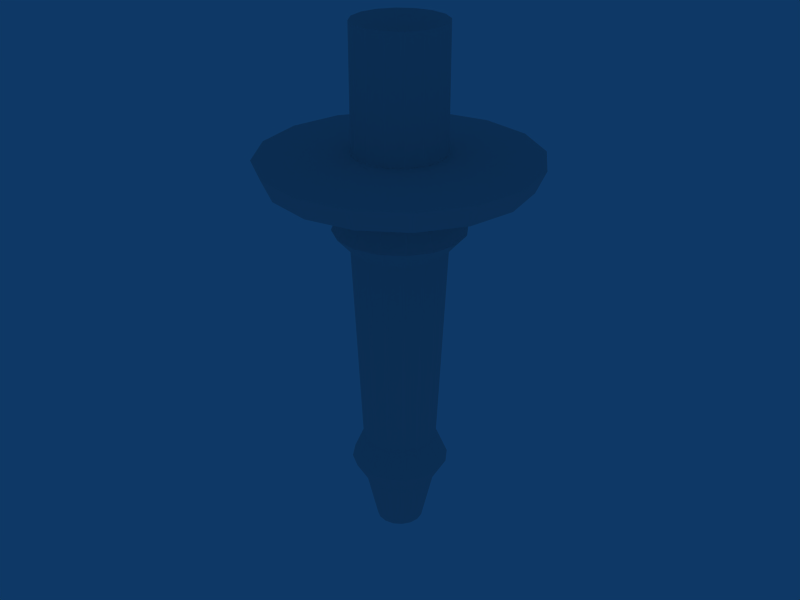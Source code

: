 # Source: torch.blend  (saved by Blender 2.76.0; exported with 4.5.12 LTS)
import bpy
from mathutils import Matrix  # noqa: F401  (used for matrix-valued properties, if any)

bpy.ops.wm.read_factory_settings(use_empty=True)
scene = bpy.context.scene
scene.name = 'Scene'

# ---- collections
col_collection_1 = bpy.data.collections.new('Collection 1'); scene.collection.children.link(col_collection_1)

# ---- materials (node trees are filled in below, after node groups)
mat_material = bpy.data.materials.new('Material')
mat_material.alpha_threshold = 0.0
mat_material.roughness = 0.5
mat_material.line_color = (0.0, 0.0, 0.0, 1.0)

# ---- material node trees

# ---- world
world_world = bpy.data.worlds.new('World'); scene.world = world_world
world_world.color = (0.05656, 0.2208, 0.4)
world_world.use_sun_shadow = False
world_world.sun_shadow_jitter_overblur = 0.0
world_world.cycles.sampling_method = 'MANUAL'
world_world.cycles.sample_map_resolution = 256

# ---- meshes
me_torchmesh = bpy.data.meshes.new('TorchMesh')
me_torchmesh.from_pydata([(-5.887e-10, 0.0191, -2.645), (0.157, 0.0191, -2.528), (0.2355, 0.0191, -2.187), (0.3271, 0.0191, -2.03), (0.2486, 0.0191, -1.847), (0.314, 0.0191, -0.4601), (0.4318, 0.0191, -0.3293), (0.3402, 0.0191, -0.1461), (0.8375, 0.0191, -0.002123), (0.9029, 0.0191, 0.1418), (0.301, 0.0191, 0.168), (0.301, 0.0191, 0.9662), (0.02617, 0.0191, 0.7699), (0.02418, 0.009088, 0.7699), (0.2781, -0.09607, 0.9662), (0.2781, -0.09607, 0.168), (0.8342, -0.3264, 0.1418), (0.7737, -0.3014, -0.002123), (0.3143, -0.1111, -0.1461), (0.3989, -0.1461, -0.3293), (0.2901, -0.1011, -0.4601), (0.2297, -0.07604, -1.847), (0.3022, -0.1061, -2.03), (0.2176, -0.07103, -2.187), (0.1451, -0.04099, -2.528), (3.643e-08, 0.0191, -2.645), (6.782e-08, 0.0191, -2.645), (0.111, -0.09193, -2.528), (0.1665, -0.1474, -2.187), (0.2313, -0.2122, -2.03), (0.1758, -0.1567, -1.847), (0.2221, -0.203, -0.4601), (0.3053, -0.2862, -0.3293), (0.2406, -0.2215, -0.1461), (0.5922, -0.5731, -0.002123), (0.6384, -0.6193, 0.1418), (0.2128, -0.1937, 0.168), (0.2128, -0.1937, 0.9662), (0.01851, 0.0005981, 0.7699), (0.01002, -0.005075, 0.7699), (0.1152, -0.2589, 0.9662), (0.1152, -0.2589, 0.168), (0.3455, -0.8151, 0.1418), (0.3205, -0.7546, -0.002123), (0.1302, -0.2952, -0.1461), (0.1652, -0.3798, -0.3293), (0.1202, -0.271, -0.4601), (0.09514, -0.2106, -1.847), (0.1252, -0.2831, -2.03), (0.09014, -0.1985, -2.187), (0.06009, -0.126, -2.528), (8.879e-08, 0.0191, -2.645), (9.616e-08, 0.0191, -2.645), (-5.262e-09, -0.1379, -2.528), (1.49e-08, -0.2164, -2.187), (2.932e-08, -0.308, -2.03), (1.75e-08, -0.2295, -1.847), (6.716e-08, -0.2949, -0.4601), (6.303e-08, -0.4127, -0.3293), (7.425e-08, -0.3211, -0.1461), (6.637e-08, -0.8184, -0.002123), (4.806e-08, -0.8838, 0.1418), (7.385e-08, -0.2819, 0.168), (1.343e-07, -0.2819, 0.9662), (1.176e-07, -0.007067, 0.7699), (-0.01001, -0.005075, 0.7699), (-0.1152, -0.2589, 0.9662), (-0.1152, -0.2589, 0.168), (-0.3455, -0.8151, 0.1418), (-0.3205, -0.7546, -0.002123), (-0.1302, -0.2952, -0.1461), (-0.1652, -0.3798, -0.3293), (-0.1202, -0.271, -0.4601), (-0.09514, -0.2106, -1.847), (-0.1252, -0.2831, -2.03), (-0.09014, -0.1985, -2.187), (-0.06009, -0.126, -2.528), (8.879e-08, 0.0191, -2.645), (6.782e-08, 0.0191, -2.645), (-0.111, -0.09193, -2.528), (-0.1665, -0.1474, -2.187), (-0.2313, -0.2122, -2.03), (-0.1758, -0.1567, -1.847), (-0.2221, -0.203, -0.4601), (-0.3053, -0.2862, -0.3293), (-0.2406, -0.2215, -0.1461), (-0.5922, -0.5731, -0.002123), (-0.6384, -0.6193, 0.1418), (-0.2128, -0.1937, 0.168), (-0.2128, -0.1937, 0.9662), (-0.01851, 0.0005979, 0.7699), (-0.02418, 0.009088, 0.7699), (-0.2781, -0.09607, 0.9662), (-0.2781, -0.09607, 0.168), (-0.8342, -0.3264, 0.1418), (-0.7737, -0.3014, -0.002123), (-0.3143, -0.1111, -0.1461), (-0.3989, -0.1461, -0.3293), (-0.2901, -0.1011, -0.4601), (-0.2297, -0.07604, -1.847), (-0.3022, -0.1061, -2.03), (-0.2176, -0.07103, -2.187), (-0.1451, -0.04099, -2.528), (3.643e-08, 0.0191, -2.645), (-5.887e-10, 0.0191, -2.645), (-0.157, 0.0191, -2.528), (-0.2355, 0.0191, -2.187), (-0.3271, 0.0191, -2.03), (-0.2486, 0.0191, -1.847), (-0.314, 0.0191, -0.4601), (-0.4318, 0.0191, -0.3293), (-0.3402, 0.0191, -0.1461), (-0.8375, 0.0191, -0.002123), (-0.9029, 0.0191, 0.1418), (-0.301, 0.0191, 0.168), (-0.301, 0.0191, 0.9662), (-0.02617, 0.0191, 0.7699), (-0.02418, 0.02912, 0.7699), (-0.2781, 0.1343, 0.9662), (-0.2781, 0.1343, 0.168), (-0.8342, 0.3646, 0.1418), (-0.7737, 0.3396, -0.002123), (-0.3143, 0.1493, -0.1461), (-0.3989, 0.1844, -0.3293), (-0.2901, 0.1393, -0.4601), (-0.2297, 0.1142, -1.847), (-0.3022, 0.1443, -2.03), (-0.2176, 0.1092, -2.187), (-0.1451, 0.07919, -2.528), (-3.761e-08, 0.0191, -2.645), (-6.9e-08, 0.0191, -2.645), (-0.111, 0.1301, -2.528), (-0.1665, 0.1857, -2.187), (-0.2313, 0.2504, -2.03), (-0.1758, 0.1949, -1.847), (-0.2221, 0.2412, -0.4601), (-0.3053, 0.3244, -0.3293), (-0.2406, 0.2597, -0.1461), (-0.5922, 0.6113, -0.002123), (-0.6384, 0.6575, 0.1418), (-0.2128, 0.2319, 0.168), (-0.2128, 0.2319, 0.9662), (-0.01851, 0.03761, 0.7699), (-0.01002, 0.04328, 0.7699), (-0.1152, 0.2972, 0.9662), (-0.1152, 0.2972, 0.168), (-0.3455, 0.8533, 0.1418), (-0.3205, 0.7928, -0.002123), (-0.1302, 0.3334, -0.1461), (-0.1652, 0.418, -0.3293), (-0.1202, 0.3092, -0.4601), (-0.09514, 0.2488, -1.847), (-0.1252, 0.3213, -2.03), (-0.09014, 0.2367, -2.187), (-0.06009, 0.1642, -2.528), (-8.997e-08, 0.0191, -2.645), (-9.733e-08, 0.0191, -2.645), (5.974e-09, 0.1761, -2.528), (-1.781e-08, 0.2546, -2.187), (-1.382e-08, 0.3462, -2.03), (-3.886e-09, 0.2677, -1.847), (-7.368e-08, 0.3332, -0.4601), (-5.665e-08, 0.4509, -0.3293), (-4.584e-08, 0.3593, -0.1461), (9.867e-09, 0.8566, -0.002123), (-3.412e-08, 0.922, 0.1418), (-6.023e-08, 0.3201, 0.168), (-1.206e-07, 0.3201, 0.9662), (-1.184e-07, 0.04527, 0.7699), (0.01001, 0.04328, 0.7699), (0.1152, 0.2972, 0.9662), (0.1152, 0.2972, 0.168), (0.3455, 0.8533, 0.1418), (0.3205, 0.7928, -0.002123), (0.1302, 0.3334, -0.1461), (0.1652, 0.418, -0.3293), (0.1202, 0.3092, -0.4601), (0.09514, 0.2488, -1.847), (0.1252, 0.3213, -2.03), (0.09014, 0.2367, -2.187), (0.06009, 0.1642, -2.528), (-8.997e-08, 0.0191, -2.645), (-6.9e-08, 0.0191, -2.645), (0.111, 0.1301, -2.528), (0.1665, 0.1857, -2.187), (0.2313, 0.2504, -2.03), (0.1758, 0.1949, -1.847), (0.2221, 0.2412, -0.4601), (0.3053, 0.3244, -0.3293), (0.2406, 0.2597, -0.1461), (0.5922, 0.6113, -0.002123), (0.6384, 0.6575, 0.1418), (0.2128, 0.2319, 0.168), (0.2128, 0.2319, 0.9662), (0.01851, 0.03761, 0.7699), (0.02418, 0.02912, 0.7699), (0.2781, 0.1343, 0.9662), (0.2781, 0.1343, 0.168), (0.8342, 0.3646, 0.1418), (0.7737, 0.3396, -0.002123), (0.3143, 0.1493, -0.1461), (0.3989, 0.1844, -0.3293), (0.2901, 0.1393, -0.4601), (0.2297, 0.1142, -1.847), (0.3022, 0.1443, -2.03), (0.2176, 0.1092, -2.187), (0.1451, 0.07919, -2.528), (-3.761e-08, 0.0191, -2.645), (-5.887e-10, 0.0191, -2.645), (0.157, 0.0191, -2.528), (0.2355, 0.0191, -2.187), (0.3271, 0.0191, -2.03), (0.2486, 0.0191, -1.847), (0.314, 0.0191, -0.4601), (0.4318, 0.0191, -0.3293), (0.3402, 0.0191, -0.1461), (0.8375, 0.0191, -0.002123), (0.9029, 0.0191, 0.1418), (0.301, 0.0191, 0.168), (0.301, 0.0191, 0.9662), (0.02617, 0.0191, 0.7699)], [], [(13, 14, 11), (14, 15, 10), (10, 15, 16), (16, 17, 8), (8, 17, 18), (18, 19, 6), (6, 19, 20), (5, 20, 21), (4, 21, 22), (3, 22, 23), (23, 24, 1), (1, 24, 25), (24, 27, 26), (28, 27, 24), (29, 28, 23), (21, 30, 29), (31, 30, 21), (19, 32, 31), (33, 32, 19), (17, 34, 33), (35, 34, 17), (15, 36, 35), (37, 36, 15), (38, 37, 14), (39, 40, 37), (40, 41, 36), (35, 36, 41), (42, 43, 34), (43, 44, 33), (33, 44, 45), (32, 45, 46), (46, 47, 30), (47, 48, 29), (29, 48, 49), (28, 49, 50), (27, 50, 51), (50, 53, 52), (54, 53, 50), (55, 54, 49), (56, 55, 48), (57, 56, 47), (58, 57, 46), (59, 58, 45), (43, 60, 59), (61, 60, 43), (42, 41, 62), (63, 62, 41), (64, 63, 40), (65, 66, 63), (63, 66, 67), (62, 67, 68), (68, 69, 60), (60, 69, 70), (70, 71, 58), (58, 71, 72), (72, 73, 56), (56, 73, 74), (74, 75, 54), (54, 75, 76), (53, 76, 77), (76, 79, 78), (80, 79, 76), (81, 80, 75), (73, 82, 81), (72, 83, 82), (84, 83, 72), (85, 84, 71), (69, 86, 85), (68, 87, 86), (68, 67, 88), (89, 88, 67), (90, 89, 66), (91, 92, 89), (92, 93, 88), (87, 88, 93), (94, 95, 86), (95, 96, 85), (96, 97, 84), (97, 98, 83), (98, 99, 82), (99, 100, 81), (81, 100, 101), (101, 102, 79), (79, 102, 103), (102, 105, 104), (106, 105, 102), (107, 106, 101), (108, 107, 100), (109, 108, 99), (97, 110, 109), (96, 111, 110), (95, 112, 111), (113, 112, 95), (93, 114, 113), (115, 114, 93), (116, 115, 92), (117, 118, 115), (118, 119, 114), (114, 119, 120), (120, 121, 112), (121, 122, 111), (122, 123, 110), (123, 124, 109), (124, 125, 108), (108, 125, 126), (107, 126, 127), (106, 127, 128), (105, 128, 129), (128, 131, 130), (132, 131, 128), (126, 133, 132), (125, 134, 133), (135, 134, 125), (136, 135, 124), (137, 136, 123), (138, 137, 122), (139, 138, 121), (119, 140, 139), (141, 140, 119), (142, 141, 118), (143, 144, 141), (144, 145, 140), (139, 140, 145), (139, 146, 147), (138, 147, 148), (148, 149, 136), (149, 150, 135), (150, 151, 134), (151, 152, 133), (152, 153, 132), (132, 153, 154), (131, 154, 155), (154, 157, 156), (158, 157, 154), (152, 159, 158), (151, 160, 159), (150, 161, 160), (149, 162, 161), (148, 163, 162), (164, 163, 148), (165, 164, 147), (145, 166, 165), (167, 166, 145), (168, 167, 144), (169, 170, 167), (167, 170, 171), (166, 171, 172), (172, 173, 164), (173, 174, 163), (163, 174, 175), (162, 175, 176), (161, 176, 177), (177, 178, 159), (178, 179, 158), (179, 180, 157), (157, 180, 181), (180, 183, 182), (184, 183, 180), (185, 184, 179), (177, 186, 185), (176, 187, 186), (188, 187, 176), (189, 188, 175), (173, 190, 189), (172, 191, 190), (172, 171, 192), (193, 192, 171), (194, 193, 170), (195, 196, 193), (193, 196, 197), (191, 192, 197), (198, 199, 190), (190, 199, 200), (200, 201, 188), (188, 201, 202), (202, 203, 186), (203, 204, 185), (185, 204, 205), (184, 205, 206), (183, 206, 207), (206, 209, 208), (210, 209, 206), (211, 210, 205), (212, 211, 204), (213, 212, 203), (214, 213, 202), (200, 215, 214), (216, 215, 200), (217, 216, 199), (198, 197, 218), (219, 218, 197), (220, 219, 196), (12, 13, 11), (11, 14, 10), (9, 10, 16), (9, 16, 8), (7, 8, 18), (7, 18, 6), (5, 6, 20), (4, 5, 21), (3, 4, 22), (2, 3, 23), (2, 23, 1), (0, 1, 25), (25, 24, 26), (23, 28, 24), (22, 29, 23), (22, 21, 29), (20, 31, 21), (20, 19, 31), (18, 33, 19), (18, 17, 33), (16, 35, 17), (16, 15, 35), (14, 37, 15), (13, 38, 14), (38, 39, 37), (37, 40, 36), (42, 35, 41), (35, 42, 34), (34, 43, 33), (32, 33, 45), (31, 32, 46), (31, 46, 30), (30, 47, 29), (28, 29, 49), (27, 28, 50), (26, 27, 51), (51, 50, 52), (49, 54, 50), (48, 55, 49), (47, 56, 48), (46, 57, 47), (45, 58, 46), (44, 59, 45), (44, 43, 59), (42, 61, 43), (61, 42, 62), (40, 63, 41), (39, 64, 40), (64, 65, 63), (62, 63, 67), (61, 62, 68), (61, 68, 60), (59, 60, 70), (59, 70, 58), (57, 58, 72), (57, 72, 56), (55, 56, 74), (55, 74, 54), (53, 54, 76), (52, 53, 77), (77, 76, 78), (75, 80, 76), (74, 81, 75), (74, 73, 81), (73, 72, 82), (71, 84, 72), (70, 85, 71), (70, 69, 85), (69, 68, 86), (87, 68, 88), (66, 89, 67), (65, 90, 66), (90, 91, 89), (89, 92, 88), (94, 87, 93), (87, 94, 86), (86, 95, 85), (85, 96, 84), (84, 97, 83), (83, 98, 82), (82, 99, 81), (80, 81, 101), (80, 101, 79), (78, 79, 103), (103, 102, 104), (101, 106, 102), (100, 107, 101), (99, 108, 100), (98, 109, 99), (98, 97, 109), (97, 96, 110), (96, 95, 111), (94, 113, 95), (94, 93, 113), (92, 115, 93), (91, 116, 92), (116, 117, 115), (115, 118, 114), (113, 114, 120), (113, 120, 112), (112, 121, 111), (111, 122, 110), (110, 123, 109), (109, 124, 108), (107, 108, 126), (106, 107, 127), (105, 106, 128), (104, 105, 129), (129, 128, 130), (127, 132, 128), (127, 126, 132), (126, 125, 133), (124, 135, 125), (123, 136, 124), (122, 137, 123), (121, 138, 122), (120, 139, 121), (120, 119, 139), (118, 141, 119), (117, 142, 118), (142, 143, 141), (141, 144, 140), (146, 139, 145), (138, 139, 147), (137, 138, 148), (137, 148, 136), (136, 149, 135), (135, 150, 134), (134, 151, 133), (133, 152, 132), (131, 132, 154), (130, 131, 155), (155, 154, 156), (153, 158, 154), (153, 152, 158), (152, 151, 159), (151, 150, 160), (150, 149, 161), (149, 148, 162), (147, 164, 148), (146, 165, 147), (146, 145, 165), (144, 167, 145), (143, 168, 144), (168, 169, 167), (166, 167, 171), (165, 166, 172), (165, 172, 164), (164, 173, 163), (162, 163, 175), (161, 162, 176), (160, 161, 177), (160, 177, 159), (159, 178, 158), (158, 179, 157), (156, 157, 181), (181, 180, 182), (179, 184, 180), (178, 185, 179), (178, 177, 185), (177, 176, 186), (175, 188, 176), (174, 189, 175), (174, 173, 189), (173, 172, 190), (191, 172, 192), (170, 193, 171), (169, 194, 170), (194, 195, 193), (192, 193, 197), (198, 191, 197), (191, 198, 190), (189, 190, 200), (189, 200, 188), (187, 188, 202), (187, 202, 186), (186, 203, 185), (184, 185, 205), (183, 184, 206), (182, 183, 207), (207, 206, 208), (205, 210, 206), (204, 211, 205), (203, 212, 204), (202, 213, 203), (201, 214, 202), (201, 200, 214), (199, 216, 200), (198, 217, 199), (217, 198, 218), (196, 219, 197), (195, 220, 196)])
me_torchmesh.materials.append(mat_material)
me_torchmesh.use_remesh_preserve_volume = False
me_torchmesh.use_remesh_preserve_attributes = False
me_torchmesh.use_mirror_vertex_groups = False
me_torchmesh.update()

# ---- objects
ob_torch = bpy.data.objects.new('Torch', me_torchmesh)

# ---- transforms, parenting, visibility, modifiers, constraints
ob_torch.location = (0.0, 0.0, 0.0)
ob_torch.lock_rotations_4d = False
ob_torch.empty_display_type = 'ARROWS'
ob_torch.color = (0.0, 0.0, 0.0, 1.0)
ob_torch.lineart.crease_threshold = 0.0

# ---- collection membership
col_collection_1.objects.link(ob_torch)

# ---- scene / render settings (as saved in the file)
scene.frame_start = 1; scene.frame_end = 250; scene.frame_set(1)
scene.render.engine = 'BLENDER_EEVEE_NEXT'
scene.render.image_settings.file_format = 'JPEG'
scene.render.image_settings.color_mode = 'RGB'
scene.render.image_settings.compression = 90
scene.render.resolution_x = 800
scene.render.resolution_y = 600
scene.render.pixel_aspect_x = 100.0
scene.render.pixel_aspect_y = 100.0
scene.render.fps = 25
scene.render.dither_intensity = 0.0
scene.render.use_compositing = False
scene.render.use_sequencer = False
scene.render.bake_margin = 2
scene.render.bake_bias = 0.0
scene.render.use_stamp_time = False
scene.render.use_stamp_date = False
scene.render.use_stamp_frame = False
scene.render.use_stamp_camera = False
scene.render.use_stamp_scene = False
scene.render.use_stamp_filename = False
scene.render.use_stamp_render_time = False
scene.render.stamp_font_size = 0
scene.cycles.use_denoising = False
scene.cycles.samples = 10
scene.cycles.sampling_pattern = 'TABULATED_SOBOL'
scene.cycles.light_sampling_threshold = 0.0
scene.cycles.use_adaptive_sampling = False
scene.cycles.use_light_tree = False
scene.cycles.blur_glossy = 0.0
scene.cycles.volume_bounces = 1
scene.cycles.pixel_filter_type = 'GAUSSIAN'
scene.cycles.sample_clamp_indirect = 0.0
scene.view_settings.view_transform = 'Raw'
bpy.context.view_layer.update()

# ---- added for rendering (the .blend has no active camera): camera
cam_auto = bpy.data.cameras.new('AutoCamera')
cam_auto.lens = 50.0
cam_auto.sensor_width = 36.0
cam_auto.clip_end = 1000.0
ob_auto_camera = bpy.data.objects.new('AutoCamera', cam_auto)
scene.collection.objects.link(ob_auto_camera)
ob_auto_camera.location = (4.09228, -4.89163, 2.43437)
ob_auto_camera.rotation_euler = (1.09748, -7.21219e-08, 0.694738)
scene.camera = ob_auto_camera
bpy.context.view_layer.update()

